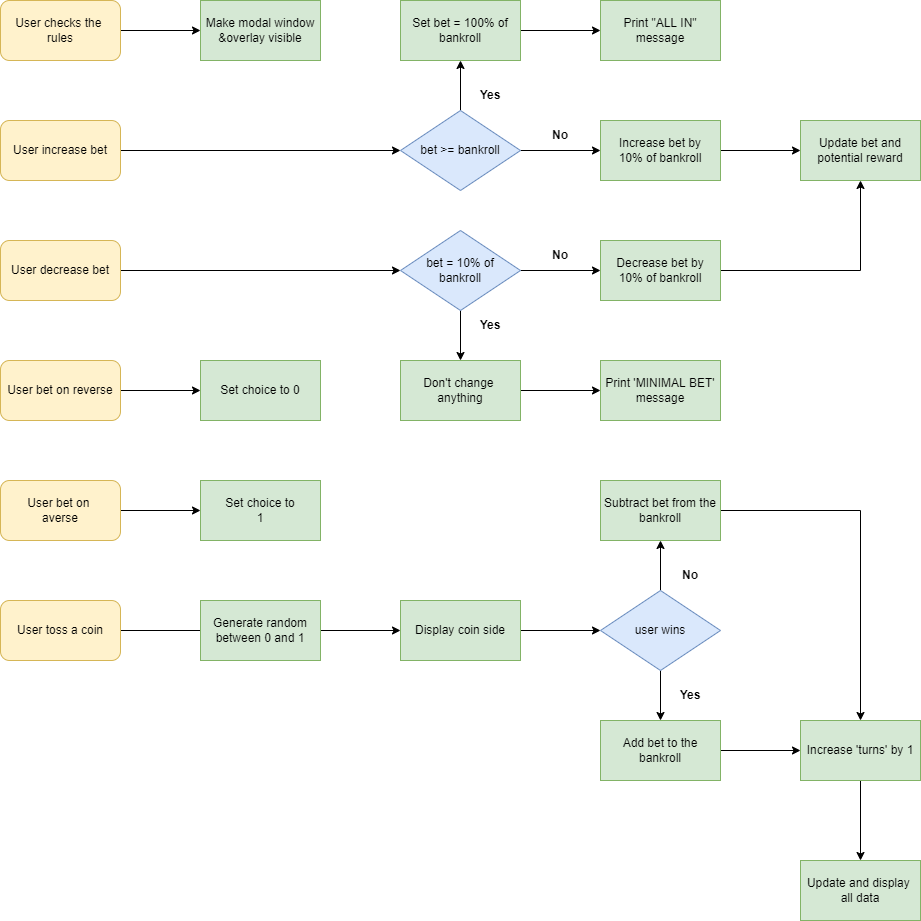

The diagram above was exported from draw.io. Its source (the exported page's mxGraphModel, read from the mxfile embedded in the PNG):
<mxGraphModel dx="1422" dy="762" grid="1" gridSize="10" guides="1" tooltips="1" connect="1" arrows="1" fold="1" page="1" pageScale="1" pageWidth="1169" pageHeight="1654" math="0" shadow="0">
  <root>
    <mxCell id="0" />
    <mxCell id="1" parent="0" />
    <mxCell id="Qv0gD59-Wv-iStwmgwnE-9" value="" style="edgeStyle=orthogonalEdgeStyle;rounded=0;orthogonalLoop=1;jettySize=auto;html=1;" edge="1" parent="1" source="Qv0gD59-Wv-iStwmgwnE-4">
      <mxGeometry relative="1" as="geometry">
        <mxPoint x="240" y="100" as="targetPoint" />
      </mxGeometry>
    </mxCell>
    <mxCell id="Qv0gD59-Wv-iStwmgwnE-4" value="User checks the &lt;br&gt;rules" style="rounded=1;whiteSpace=wrap;html=1;fillColor=#fff2cc;strokeColor=#d6b656;" vertex="1" parent="1">
      <mxGeometry x="40" y="70" width="120" height="60" as="geometry" />
    </mxCell>
    <mxCell id="Qv0gD59-Wv-iStwmgwnE-10" value="Make modal window&lt;br&gt;&amp;amp;overlay visible" style="rounded=0;whiteSpace=wrap;html=1;fillColor=#d5e8d4;strokeColor=#82b366;" vertex="1" parent="1">
      <mxGeometry x="240" y="70" width="120" height="60" as="geometry" />
    </mxCell>
    <mxCell id="Qv0gD59-Wv-iStwmgwnE-14" value="" style="edgeStyle=orthogonalEdgeStyle;rounded=0;orthogonalLoop=1;jettySize=auto;html=1;entryX=0;entryY=0.5;entryDx=0;entryDy=0;" edge="1" parent="1" source="Qv0gD59-Wv-iStwmgwnE-11" target="Qv0gD59-Wv-iStwmgwnE-18">
      <mxGeometry relative="1" as="geometry">
        <mxPoint x="240" y="220" as="targetPoint" />
      </mxGeometry>
    </mxCell>
    <mxCell id="Qv0gD59-Wv-iStwmgwnE-11" value="User increase bet" style="rounded=1;whiteSpace=wrap;html=1;fillColor=#fff2cc;strokeColor=#d6b656;" vertex="1" parent="1">
      <mxGeometry x="40" y="190" width="120" height="60" as="geometry" />
    </mxCell>
    <mxCell id="Qv0gD59-Wv-iStwmgwnE-20" value="" style="edgeStyle=orthogonalEdgeStyle;rounded=0;orthogonalLoop=1;jettySize=auto;html=1;" edge="1" parent="1" source="Qv0gD59-Wv-iStwmgwnE-18">
      <mxGeometry relative="1" as="geometry">
        <mxPoint x="500" y="130" as="targetPoint" />
      </mxGeometry>
    </mxCell>
    <mxCell id="Qv0gD59-Wv-iStwmgwnE-30" value="" style="edgeStyle=orthogonalEdgeStyle;rounded=0;orthogonalLoop=1;jettySize=auto;html=1;" edge="1" parent="1" source="Qv0gD59-Wv-iStwmgwnE-18" target="Qv0gD59-Wv-iStwmgwnE-29">
      <mxGeometry relative="1" as="geometry" />
    </mxCell>
    <mxCell id="Qv0gD59-Wv-iStwmgwnE-18" value="bet &amp;gt;= bankroll" style="rhombus;whiteSpace=wrap;html=1;fillColor=#dae8fc;strokeColor=#6c8ebf;" vertex="1" parent="1">
      <mxGeometry x="440" y="180" width="120" height="80" as="geometry" />
    </mxCell>
    <mxCell id="Qv0gD59-Wv-iStwmgwnE-21" value="&lt;b&gt;Yes&lt;/b&gt;" style="text;html=1;strokeColor=none;fillColor=none;align=center;verticalAlign=middle;whiteSpace=wrap;rounded=0;strokeWidth=1;" vertex="1" parent="1">
      <mxGeometry x="500" y="150" width="60" height="30" as="geometry" />
    </mxCell>
    <mxCell id="Qv0gD59-Wv-iStwmgwnE-28" value="" style="edgeStyle=orthogonalEdgeStyle;rounded=0;orthogonalLoop=1;jettySize=auto;html=1;" edge="1" parent="1" source="Qv0gD59-Wv-iStwmgwnE-26" target="Qv0gD59-Wv-iStwmgwnE-27">
      <mxGeometry relative="1" as="geometry" />
    </mxCell>
    <mxCell id="Qv0gD59-Wv-iStwmgwnE-26" value="Set bet = 100% of&lt;br&gt;bankroll" style="rounded=0;whiteSpace=wrap;html=1;fillColor=#d5e8d4;strokeColor=#82b366;" vertex="1" parent="1">
      <mxGeometry x="440" y="70" width="120" height="60" as="geometry" />
    </mxCell>
    <mxCell id="Qv0gD59-Wv-iStwmgwnE-27" value="Print &quot;ALL IN&quot;&lt;br&gt;message" style="whiteSpace=wrap;html=1;fillColor=#d5e8d4;strokeColor=#82b366;rounded=0;" vertex="1" parent="1">
      <mxGeometry x="640" y="70" width="120" height="60" as="geometry" />
    </mxCell>
    <mxCell id="Qv0gD59-Wv-iStwmgwnE-39" value="" style="edgeStyle=orthogonalEdgeStyle;rounded=0;orthogonalLoop=1;jettySize=auto;html=1;" edge="1" parent="1" source="Qv0gD59-Wv-iStwmgwnE-29" target="Qv0gD59-Wv-iStwmgwnE-38">
      <mxGeometry relative="1" as="geometry" />
    </mxCell>
    <mxCell id="Qv0gD59-Wv-iStwmgwnE-29" value="Increase bet by&lt;br&gt;10% of bankroll" style="whiteSpace=wrap;html=1;fillColor=#d5e8d4;strokeColor=#82b366;" vertex="1" parent="1">
      <mxGeometry x="640" y="190" width="120" height="60" as="geometry" />
    </mxCell>
    <mxCell id="Qv0gD59-Wv-iStwmgwnE-35" value="" style="edgeStyle=orthogonalEdgeStyle;rounded=0;orthogonalLoop=1;jettySize=auto;html=1;" edge="1" parent="1" source="Qv0gD59-Wv-iStwmgwnE-33">
      <mxGeometry relative="1" as="geometry">
        <mxPoint x="440" y="340" as="targetPoint" />
      </mxGeometry>
    </mxCell>
    <mxCell id="Qv0gD59-Wv-iStwmgwnE-33" value="User decrease bet" style="rounded=1;whiteSpace=wrap;html=1;fillColor=#fff2cc;strokeColor=#d6b656;" vertex="1" parent="1">
      <mxGeometry x="40" y="310" width="120" height="60" as="geometry" />
    </mxCell>
    <mxCell id="Qv0gD59-Wv-iStwmgwnE-38" value="Update bet and&lt;br&gt;potential reward" style="whiteSpace=wrap;html=1;fillColor=#d5e8d4;strokeColor=#82b366;" vertex="1" parent="1">
      <mxGeometry x="840" y="190" width="120" height="60" as="geometry" />
    </mxCell>
    <mxCell id="Qv0gD59-Wv-iStwmgwnE-40" value="&lt;b&gt;No&lt;/b&gt;" style="text;html=1;strokeColor=none;fillColor=none;align=center;verticalAlign=middle;whiteSpace=wrap;rounded=0;strokeWidth=1;" vertex="1" parent="1">
      <mxGeometry x="570" y="190" width="60" height="30" as="geometry" />
    </mxCell>
    <mxCell id="Qv0gD59-Wv-iStwmgwnE-43" value="" style="edgeStyle=orthogonalEdgeStyle;rounded=0;orthogonalLoop=1;jettySize=auto;html=1;" edge="1" parent="1" source="Qv0gD59-Wv-iStwmgwnE-41" target="Qv0gD59-Wv-iStwmgwnE-42">
      <mxGeometry relative="1" as="geometry" />
    </mxCell>
    <mxCell id="Qv0gD59-Wv-iStwmgwnE-45" value="" style="edgeStyle=orthogonalEdgeStyle;rounded=0;orthogonalLoop=1;jettySize=auto;html=1;" edge="1" parent="1" source="Qv0gD59-Wv-iStwmgwnE-41" target="Qv0gD59-Wv-iStwmgwnE-44">
      <mxGeometry relative="1" as="geometry" />
    </mxCell>
    <mxCell id="Qv0gD59-Wv-iStwmgwnE-41" value="bet = 10% of&lt;br&gt;bankroll" style="rhombus;whiteSpace=wrap;html=1;fillColor=#dae8fc;strokeColor=#6c8ebf;" vertex="1" parent="1">
      <mxGeometry x="440" y="300" width="120" height="80" as="geometry" />
    </mxCell>
    <mxCell id="Qv0gD59-Wv-iStwmgwnE-50" value="" style="edgeStyle=orthogonalEdgeStyle;rounded=0;orthogonalLoop=1;jettySize=auto;html=1;entryX=0.5;entryY=1;entryDx=0;entryDy=0;" edge="1" parent="1" source="Qv0gD59-Wv-iStwmgwnE-42" target="Qv0gD59-Wv-iStwmgwnE-38">
      <mxGeometry relative="1" as="geometry">
        <mxPoint x="900" y="340" as="targetPoint" />
      </mxGeometry>
    </mxCell>
    <mxCell id="Qv0gD59-Wv-iStwmgwnE-42" value="Decrease bet by&lt;br&gt;10% of bankroll" style="whiteSpace=wrap;html=1;fillColor=#d5e8d4;strokeColor=#82b366;" vertex="1" parent="1">
      <mxGeometry x="640" y="310" width="120" height="60" as="geometry" />
    </mxCell>
    <mxCell id="Qv0gD59-Wv-iStwmgwnE-52" value="" style="edgeStyle=orthogonalEdgeStyle;rounded=0;orthogonalLoop=1;jettySize=auto;html=1;" edge="1" parent="1" source="Qv0gD59-Wv-iStwmgwnE-44" target="Qv0gD59-Wv-iStwmgwnE-51">
      <mxGeometry relative="1" as="geometry" />
    </mxCell>
    <mxCell id="Qv0gD59-Wv-iStwmgwnE-44" value="Don't change&amp;nbsp;&lt;br&gt;anything" style="whiteSpace=wrap;html=1;fillColor=#d5e8d4;strokeColor=#82b366;" vertex="1" parent="1">
      <mxGeometry x="440" y="430" width="120" height="60" as="geometry" />
    </mxCell>
    <mxCell id="Qv0gD59-Wv-iStwmgwnE-47" value="&lt;b&gt;No&lt;/b&gt;" style="text;html=1;strokeColor=none;fillColor=none;align=center;verticalAlign=middle;whiteSpace=wrap;rounded=0;strokeWidth=1;" vertex="1" parent="1">
      <mxGeometry x="570" y="310" width="60" height="30" as="geometry" />
    </mxCell>
    <mxCell id="Qv0gD59-Wv-iStwmgwnE-48" value="&lt;b&gt;Yes&lt;/b&gt;" style="text;html=1;strokeColor=none;fillColor=none;align=center;verticalAlign=middle;whiteSpace=wrap;rounded=0;strokeWidth=1;" vertex="1" parent="1">
      <mxGeometry x="500" y="380" width="60" height="30" as="geometry" />
    </mxCell>
    <mxCell id="Qv0gD59-Wv-iStwmgwnE-51" value="Print 'MINIMAL BET'&lt;br&gt;message" style="whiteSpace=wrap;html=1;fillColor=#d5e8d4;strokeColor=#82b366;" vertex="1" parent="1">
      <mxGeometry x="640" y="430" width="120" height="60" as="geometry" />
    </mxCell>
    <mxCell id="Qv0gD59-Wv-iStwmgwnE-61" value="" style="edgeStyle=orthogonalEdgeStyle;rounded=0;orthogonalLoop=1;jettySize=auto;html=1;" edge="1" parent="1" source="Qv0gD59-Wv-iStwmgwnE-59">
      <mxGeometry relative="1" as="geometry">
        <mxPoint x="240" y="580" as="targetPoint" />
      </mxGeometry>
    </mxCell>
    <mxCell id="Qv0gD59-Wv-iStwmgwnE-59" value="User bet on&amp;nbsp;&lt;br&gt;averse" style="rounded=1;whiteSpace=wrap;html=1;fillColor=#fff2cc;strokeColor=#d6b656;" vertex="1" parent="1">
      <mxGeometry x="40" y="550" width="120" height="60" as="geometry" />
    </mxCell>
    <mxCell id="Qv0gD59-Wv-iStwmgwnE-62" value="Set choice to&lt;br&gt;1" style="whiteSpace=wrap;html=1;fillColor=#d5e8d4;strokeColor=#82b366;" vertex="1" parent="1">
      <mxGeometry x="240" y="550" width="120" height="60" as="geometry" />
    </mxCell>
    <mxCell id="Qv0gD59-Wv-iStwmgwnE-65" value="" style="edgeStyle=orthogonalEdgeStyle;rounded=0;orthogonalLoop=1;jettySize=auto;html=1;" edge="1" parent="1" source="Qv0gD59-Wv-iStwmgwnE-63">
      <mxGeometry relative="1" as="geometry">
        <mxPoint x="240" y="460" as="targetPoint" />
      </mxGeometry>
    </mxCell>
    <mxCell id="Qv0gD59-Wv-iStwmgwnE-63" value="User bet on reverse" style="rounded=1;whiteSpace=wrap;html=1;fillColor=#fff2cc;strokeColor=#d6b656;" vertex="1" parent="1">
      <mxGeometry x="40" y="430" width="120" height="60" as="geometry" />
    </mxCell>
    <mxCell id="Qv0gD59-Wv-iStwmgwnE-66" value="Set choice to 0" style="whiteSpace=wrap;html=1;fillColor=#d5e8d4;strokeColor=#82b366;" vertex="1" parent="1">
      <mxGeometry x="240" y="430" width="120" height="60" as="geometry" />
    </mxCell>
    <mxCell id="Qv0gD59-Wv-iStwmgwnE-69" value="" style="edgeStyle=orthogonalEdgeStyle;rounded=0;orthogonalLoop=1;jettySize=auto;html=1;" edge="1" parent="1" source="Qv0gD59-Wv-iStwmgwnE-67">
      <mxGeometry relative="1" as="geometry">
        <mxPoint x="260" y="700" as="targetPoint" />
      </mxGeometry>
    </mxCell>
    <mxCell id="Qv0gD59-Wv-iStwmgwnE-67" value="User toss a coin" style="rounded=1;whiteSpace=wrap;html=1;fillColor=#fff2cc;strokeColor=#d6b656;" vertex="1" parent="1">
      <mxGeometry x="40" y="670" width="120" height="60" as="geometry" />
    </mxCell>
    <mxCell id="Qv0gD59-Wv-iStwmgwnE-72" value="" style="edgeStyle=orthogonalEdgeStyle;rounded=0;orthogonalLoop=1;jettySize=auto;html=1;" edge="1" parent="1" source="Qv0gD59-Wv-iStwmgwnE-70" target="Qv0gD59-Wv-iStwmgwnE-71">
      <mxGeometry relative="1" as="geometry" />
    </mxCell>
    <mxCell id="Qv0gD59-Wv-iStwmgwnE-70" value="Generate random&lt;br&gt;between 0 and 1" style="whiteSpace=wrap;html=1;fillColor=#d5e8d4;strokeColor=#82b366;" vertex="1" parent="1">
      <mxGeometry x="240" y="670" width="120" height="60" as="geometry" />
    </mxCell>
    <mxCell id="Qv0gD59-Wv-iStwmgwnE-74" value="" style="edgeStyle=orthogonalEdgeStyle;rounded=0;orthogonalLoop=1;jettySize=auto;html=1;" edge="1" parent="1" source="Qv0gD59-Wv-iStwmgwnE-71" target="Qv0gD59-Wv-iStwmgwnE-73">
      <mxGeometry relative="1" as="geometry" />
    </mxCell>
    <mxCell id="Qv0gD59-Wv-iStwmgwnE-71" value="Display coin side" style="whiteSpace=wrap;html=1;fillColor=#d5e8d4;strokeColor=#82b366;" vertex="1" parent="1">
      <mxGeometry x="440" y="670" width="120" height="60" as="geometry" />
    </mxCell>
    <mxCell id="Qv0gD59-Wv-iStwmgwnE-76" value="" style="edgeStyle=orthogonalEdgeStyle;rounded=0;orthogonalLoop=1;jettySize=auto;html=1;" edge="1" parent="1" source="Qv0gD59-Wv-iStwmgwnE-73" target="Qv0gD59-Wv-iStwmgwnE-75">
      <mxGeometry relative="1" as="geometry" />
    </mxCell>
    <mxCell id="Qv0gD59-Wv-iStwmgwnE-84" value="" style="edgeStyle=orthogonalEdgeStyle;rounded=0;orthogonalLoop=1;jettySize=auto;html=1;entryX=0.5;entryY=0;entryDx=0;entryDy=0;" edge="1" parent="1" source="Qv0gD59-Wv-iStwmgwnE-73" target="Qv0gD59-Wv-iStwmgwnE-85">
      <mxGeometry relative="1" as="geometry">
        <mxPoint x="700" y="780" as="targetPoint" />
      </mxGeometry>
    </mxCell>
    <mxCell id="Qv0gD59-Wv-iStwmgwnE-73" value="user wins" style="rhombus;whiteSpace=wrap;html=1;fillColor=#dae8fc;strokeColor=#6c8ebf;" vertex="1" parent="1">
      <mxGeometry x="640" y="660" width="120" height="80" as="geometry" />
    </mxCell>
    <mxCell id="Qv0gD59-Wv-iStwmgwnE-80" value="" style="edgeStyle=orthogonalEdgeStyle;rounded=0;orthogonalLoop=1;jettySize=auto;html=1;entryX=0.5;entryY=0;entryDx=0;entryDy=0;" edge="1" parent="1" source="Qv0gD59-Wv-iStwmgwnE-75" target="Qv0gD59-Wv-iStwmgwnE-82">
      <mxGeometry relative="1" as="geometry">
        <mxPoint x="900" y="580" as="targetPoint" />
      </mxGeometry>
    </mxCell>
    <mxCell id="Qv0gD59-Wv-iStwmgwnE-75" value="Subtract bet from the&lt;br&gt;bankroll" style="whiteSpace=wrap;html=1;fillColor=#d5e8d4;strokeColor=#82b366;" vertex="1" parent="1">
      <mxGeometry x="640" y="550" width="120" height="60" as="geometry" />
    </mxCell>
    <mxCell id="Qv0gD59-Wv-iStwmgwnE-78" value="&lt;b&gt;No&lt;/b&gt;" style="text;html=1;strokeColor=none;fillColor=none;align=center;verticalAlign=middle;whiteSpace=wrap;rounded=0;strokeWidth=1;" vertex="1" parent="1">
      <mxGeometry x="700" y="630" width="60" height="30" as="geometry" />
    </mxCell>
    <mxCell id="Qv0gD59-Wv-iStwmgwnE-90" value="" style="edgeStyle=orthogonalEdgeStyle;rounded=0;orthogonalLoop=1;jettySize=auto;html=1;" edge="1" parent="1" source="Qv0gD59-Wv-iStwmgwnE-82">
      <mxGeometry relative="1" as="geometry">
        <mxPoint x="900" y="930" as="targetPoint" />
      </mxGeometry>
    </mxCell>
    <mxCell id="Qv0gD59-Wv-iStwmgwnE-82" value="Increase 'turns' by 1" style="whiteSpace=wrap;html=1;fillColor=#d5e8d4;strokeColor=#82b366;" vertex="1" parent="1">
      <mxGeometry x="840" y="790" width="120" height="60" as="geometry" />
    </mxCell>
    <mxCell id="Qv0gD59-Wv-iStwmgwnE-88" value="" style="edgeStyle=orthogonalEdgeStyle;rounded=0;orthogonalLoop=1;jettySize=auto;html=1;" edge="1" parent="1" source="Qv0gD59-Wv-iStwmgwnE-85" target="Qv0gD59-Wv-iStwmgwnE-82">
      <mxGeometry relative="1" as="geometry" />
    </mxCell>
    <mxCell id="Qv0gD59-Wv-iStwmgwnE-85" value="Add bet to the&lt;br&gt;bankroll" style="whiteSpace=wrap;html=1;fillColor=#d5e8d4;strokeColor=#82b366;" vertex="1" parent="1">
      <mxGeometry x="640" y="790" width="120" height="60" as="geometry" />
    </mxCell>
    <mxCell id="Qv0gD59-Wv-iStwmgwnE-86" value="&lt;b&gt;Yes&lt;/b&gt;" style="text;html=1;strokeColor=none;fillColor=none;align=center;verticalAlign=middle;whiteSpace=wrap;rounded=0;strokeWidth=1;" vertex="1" parent="1">
      <mxGeometry x="700" y="750" width="60" height="30" as="geometry" />
    </mxCell>
    <mxCell id="Qv0gD59-Wv-iStwmgwnE-95" value="Update and display&amp;nbsp;&lt;br&gt;all data" style="rounded=0;whiteSpace=wrap;html=1;strokeWidth=1;fillColor=#d5e8d4;strokeColor=#82b366;" vertex="1" parent="1">
      <mxGeometry x="840" y="930" width="120" height="60" as="geometry" />
    </mxCell>
  </root>
</mxGraphModel>